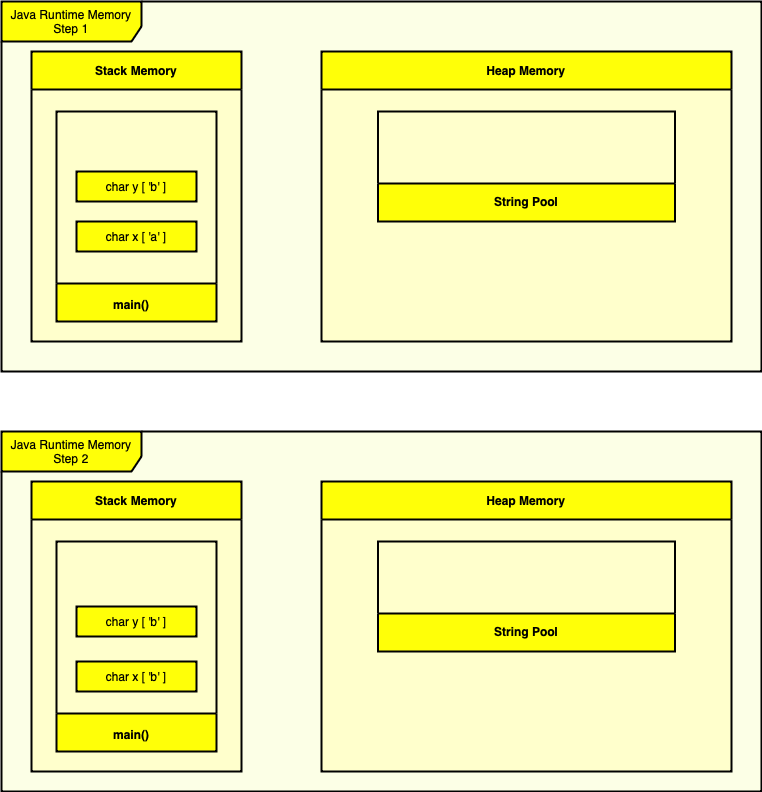

The diagram above was exported from draw.io. Its source (the exported page's mxGraphModel, read from the mxfile embedded in the PNG):
<mxGraphModel dx="1406" dy="953" grid="1" gridSize="10" guides="1" tooltips="1" connect="1" arrows="1" fold="1" page="1" pageScale="1" pageWidth="827" pageHeight="1169" math="0" shadow="0">
  <root>
    <mxCell id="0" />
    <mxCell id="1" parent="0" />
    <mxCell id="8URmh70OnJPmDxvFolrh-1" value="" style="group" vertex="1" connectable="0" parent="1">
      <mxGeometry x="34" y="40" width="760" height="790" as="geometry" />
    </mxCell>
    <mxCell id="8URmh70OnJPmDxvFolrh-2" value="Java Runtime Memory Step 1" style="shape=umlFrame;whiteSpace=wrap;html=1;pointerEvents=0;fillColor=#FFFF08;width=140;height=40;swimlaneFillColor=#FCFFE6;connectable=0;container=0;strokeWidth=2;" vertex="1" parent="8URmh70OnJPmDxvFolrh-1">
      <mxGeometry width="760" height="370" as="geometry" />
    </mxCell>
    <mxCell id="8URmh70OnJPmDxvFolrh-3" value="Stack Memory" style="swimlane;whiteSpace=wrap;html=1;fillColor=#FFFF08;swimlaneFillColor=#FFFFCC;snapToPoint=0;autosize=1;startSize=38;collapsible=0;connectable=0;container=0;strokeWidth=2;" vertex="1" parent="8URmh70OnJPmDxvFolrh-1">
      <mxGeometry x="30" y="50" width="210" height="290" as="geometry" />
    </mxCell>
    <mxCell id="8URmh70OnJPmDxvFolrh-4" value="Heap Memory" style="swimlane;whiteSpace=wrap;html=1;fillColor=#FFFF08;swimlaneFillColor=#FFFFCC;snapToPoint=0;autosize=0;startSize=38;collapsible=0;connectable=0;perimeter=rectanglePerimeter;pointerEvents=1;container=0;strokeWidth=2;" vertex="1" parent="8URmh70OnJPmDxvFolrh-1">
      <mxGeometry x="320" y="50" width="410" height="290" as="geometry" />
    </mxCell>
    <mxCell id="8URmh70OnJPmDxvFolrh-5" value="Main" style="swimlane;whiteSpace=wrap;html=1;fillColor=#FFFF08;swimlaneFillColor=#FFFFCC;snapToPoint=0;autosize=0;startSize=38;rotation=-180;labelPadding=1000;portConstraintRotation=1;collapsible=0;comic=0;connectable=0;noLabel=1;container=0;strokeWidth=2;" vertex="1" parent="8URmh70OnJPmDxvFolrh-1">
      <mxGeometry x="55" y="110" width="160" height="210" as="geometry" />
    </mxCell>
    <mxCell id="8URmh70OnJPmDxvFolrh-6" value="char y [ 'b' ]" style="rounded=0;whiteSpace=wrap;html=1;comic=0;pointerEvents=1;fillColor=#FFFF08;container=0;strokeWidth=2;" vertex="1" parent="8URmh70OnJPmDxvFolrh-5">
      <mxGeometry x="20" y="60" width="120" height="30" as="geometry" />
    </mxCell>
    <mxCell id="8URmh70OnJPmDxvFolrh-7" value="char x [ 'a' ]" style="rounded=0;whiteSpace=wrap;html=1;comic=0;pointerEvents=1;fillColor=#FFFF08;container=0;strokeWidth=2;" vertex="1" parent="8URmh70OnJPmDxvFolrh-5">
      <mxGeometry x="20" y="110" width="120" height="30" as="geometry" />
    </mxCell>
    <mxCell id="8URmh70OnJPmDxvFolrh-8" value="&lt;b&gt;main()&lt;/b&gt;" style="text;html=1;strokeColor=none;fillColor=none;align=center;verticalAlign=middle;whiteSpace=wrap;rounded=0;container=0;strokeWidth=2;" vertex="1" parent="8URmh70OnJPmDxvFolrh-1">
      <mxGeometry x="100" y="296.9952173913043" width="59.999999999999964" height="11.304347826086957" as="geometry" />
    </mxCell>
    <mxCell id="8URmh70OnJPmDxvFolrh-9" value="Main" style="swimlane;whiteSpace=wrap;html=1;fillColor=#FFFF08;swimlaneFillColor=#FFFFCC;snapToPoint=0;autosize=0;startSize=38;rotation=-180;labelPadding=1000;portConstraintRotation=1;collapsible=0;comic=0;connectable=0;noLabel=1;container=0;strokeWidth=2;" vertex="1" parent="8URmh70OnJPmDxvFolrh-1">
      <mxGeometry x="376.5" y="110" width="297" height="110" as="geometry" />
    </mxCell>
    <mxCell id="8URmh70OnJPmDxvFolrh-10" value="String Pool" style="text;html=1;strokeColor=none;fillColor=none;align=center;verticalAlign=middle;whiteSpace=wrap;rounded=0;fontStyle=1;container=0;strokeWidth=2;" vertex="1" parent="8URmh70OnJPmDxvFolrh-1">
      <mxGeometry x="476" y="185" width="98" height="30" as="geometry" />
    </mxCell>
    <mxCell id="8URmh70OnJPmDxvFolrh-11" value="Java Runtime Memory Step 2" style="shape=umlFrame;whiteSpace=wrap;html=1;pointerEvents=0;fillColor=#FFFF08;width=140;height=40;swimlaneFillColor=#FCFFE6;connectable=0;container=0;strokeWidth=2;" vertex="1" parent="8URmh70OnJPmDxvFolrh-1">
      <mxGeometry y="430" width="760" height="360" as="geometry" />
    </mxCell>
    <mxCell id="8URmh70OnJPmDxvFolrh-12" value="Stack Memory" style="swimlane;whiteSpace=wrap;html=1;fillColor=#FFFF08;swimlaneFillColor=#FFFFCC;snapToPoint=0;autosize=1;startSize=38;collapsible=0;connectable=0;container=0;strokeWidth=2;" vertex="1" parent="8URmh70OnJPmDxvFolrh-1">
      <mxGeometry x="30" y="480" width="210" height="290" as="geometry" />
    </mxCell>
    <mxCell id="8URmh70OnJPmDxvFolrh-13" value="Heap Memory" style="swimlane;whiteSpace=wrap;html=1;fillColor=#FFFF08;swimlaneFillColor=#FFFFCC;snapToPoint=0;autosize=0;startSize=38;collapsible=0;connectable=0;perimeter=rectanglePerimeter;pointerEvents=1;container=0;strokeWidth=2;" vertex="1" parent="8URmh70OnJPmDxvFolrh-1">
      <mxGeometry x="320" y="480" width="410" height="290" as="geometry" />
    </mxCell>
    <mxCell id="8URmh70OnJPmDxvFolrh-14" value="Main" style="swimlane;whiteSpace=wrap;html=1;fillColor=#FFFF08;swimlaneFillColor=#FFFFCC;snapToPoint=0;autosize=0;startSize=38;rotation=-180;labelPadding=1000;portConstraintRotation=1;collapsible=0;comic=0;connectable=0;noLabel=1;container=0;strokeWidth=2;" vertex="1" parent="8URmh70OnJPmDxvFolrh-1">
      <mxGeometry x="55" y="540" width="160" height="210" as="geometry" />
    </mxCell>
    <mxCell id="8URmh70OnJPmDxvFolrh-15" value="char y [ 'b' ]" style="rounded=0;whiteSpace=wrap;html=1;comic=0;pointerEvents=1;fillColor=#FFFF08;container=0;strokeWidth=2;" vertex="1" parent="8URmh70OnJPmDxvFolrh-14">
      <mxGeometry x="20" y="65" width="120" height="30" as="geometry" />
    </mxCell>
    <mxCell id="8URmh70OnJPmDxvFolrh-16" value="&lt;b&gt;main()&lt;/b&gt;" style="text;html=1;strokeColor=none;fillColor=none;align=center;verticalAlign=middle;whiteSpace=wrap;rounded=0;container=0;strokeWidth=2;" vertex="1" parent="8URmh70OnJPmDxvFolrh-1">
      <mxGeometry x="100" y="726.9952173913043" width="59.999999999999964" height="11.304347826086957" as="geometry" />
    </mxCell>
    <mxCell id="8URmh70OnJPmDxvFolrh-17" value="char x [ 'b' ]" style="rounded=0;whiteSpace=wrap;html=1;comic=0;pointerEvents=1;fillColor=#FFFF08;container=0;strokeWidth=2;" vertex="1" parent="8URmh70OnJPmDxvFolrh-1">
      <mxGeometry x="75" y="660" width="120" height="30" as="geometry" />
    </mxCell>
    <mxCell id="8URmh70OnJPmDxvFolrh-18" value="Main" style="swimlane;whiteSpace=wrap;html=1;fillColor=#FFFF08;swimlaneFillColor=#FFFFCC;snapToPoint=0;autosize=0;startSize=38;rotation=-180;labelPadding=1000;portConstraintRotation=1;collapsible=0;comic=0;connectable=0;noLabel=1;container=0;strokeWidth=2;" vertex="1" parent="8URmh70OnJPmDxvFolrh-1">
      <mxGeometry x="376.5" y="540" width="297" height="110" as="geometry" />
    </mxCell>
    <mxCell id="8URmh70OnJPmDxvFolrh-19" value="String Pool" style="text;html=1;strokeColor=none;fillColor=none;align=center;verticalAlign=middle;whiteSpace=wrap;rounded=0;fontStyle=1;container=0;strokeWidth=2;" vertex="1" parent="8URmh70OnJPmDxvFolrh-1">
      <mxGeometry x="476" y="615" width="98" height="30" as="geometry" />
    </mxCell>
  </root>
</mxGraphModel>